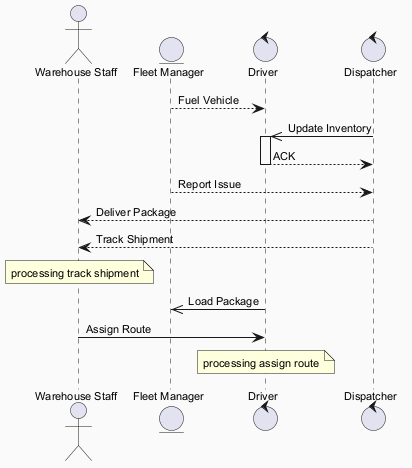

The diagram above was rendered by PlantUML. Its source (embedded in the PNG):
@startuml
skinparam backgroundColor #FAFAFA
skinparam classBackgroundColor #FFF3E0
skinparam classBorderColor #E65100
skinparam defaultFontSize 11
actor "Warehouse Staff" as WS
entity "Fleet Manager" as FM
control "Driver" as D
control "Dispatcher" as D2
FM --> D : Fuel Vehicle
D2 ->> D : Update Inventory
activate D
D --> D2 : ACK
deactivate D
FM --> D2 : Report Issue
D2 --> WS : Deliver Package
D2 --> WS : Track Shipment
note over WS : processing track shipment
D ->> FM : Load Package
WS -> D : Assign Route
note over D : processing assign route
@enduml